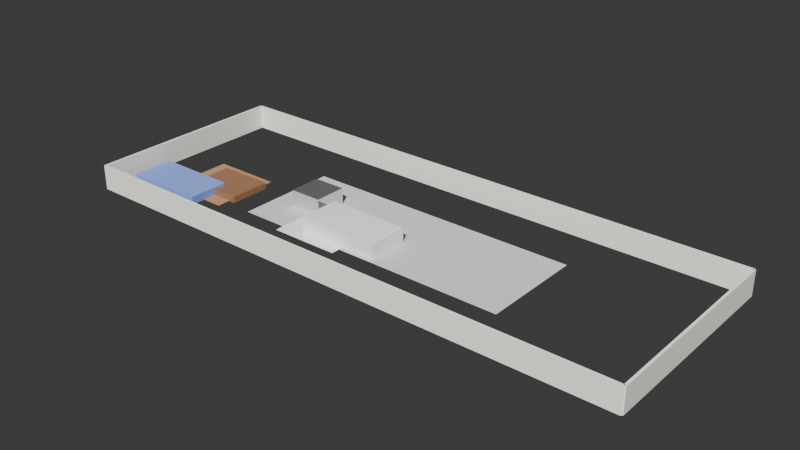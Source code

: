 # Source: boq_professional_cf300076-d529-4cf2-8a56-32e16628e532.blend  (saved by Blender 4.4.32; exported with 4.5.12 LTS)
import bpy
from mathutils import Matrix  # noqa: F401  (used for matrix-valued properties, if any)

bpy.ops.wm.read_factory_settings(use_empty=True)
scene = bpy.context.scene
scene.name = 'Scene'

# ---- collections
col_collection = bpy.data.collections.new('Collection'); scene.collection.children.link(col_collection)

# ---- materials (node trees are filled in below, after node groups)
mat_concrete = bpy.data.materials.new('Concrete')
mat_wallpaint = bpy.data.materials.new('WallPaint')
mat_floorwood = bpy.data.materials.new('FloorWood')
mat_fabricblue = bpy.data.materials.new('FabricBlue')
mat_furniturewood = bpy.data.materials.new('FurnitureWood')
mat_ceramicwhite = bpy.data.materials.new('CeramicWhite')
mat_kitchencounter = bpy.data.materials.new('KitchenCounter')
mat_metalsteel = bpy.data.materials.new('MetalSteel')

# ---- material node trees
mat_concrete.use_nodes = True; mat_concrete.node_tree.nodes.clear()
_N = mat_concrete.node_tree.nodes; _L = mat_concrete.node_tree.links
n0 = _N.new('ShaderNodeBsdfPrincipled'); n0.name = 'Principled BSDF'; n0.location = (0, 0)
n0.inputs[0].default_value = (0.6, 0.6, 0.6, 1.0)
n0.inputs[2].default_value = 0.8
n1 = _N.new('ShaderNodeOutputMaterial'); n1.name = 'Material Output'; n1.location = (0, 0)
_L.new(n0.outputs[0], n1.inputs[0])
n1.is_active_output = True
mat_wallpaint.use_nodes = True; mat_wallpaint.node_tree.nodes.clear()
_N = mat_wallpaint.node_tree.nodes; _L = mat_wallpaint.node_tree.links
n0 = _N.new('ShaderNodeBsdfPrincipled'); n0.name = 'Principled BSDF'; n0.location = (0, 0)
n0.inputs[0].default_value = (0.9, 0.87, 0.8, 1.0)
n0.inputs[2].default_value = 0.7
n1 = _N.new('ShaderNodeOutputMaterial'); n1.name = 'Material Output'; n1.location = (0, 0)
_L.new(n0.outputs[0], n1.inputs[0])
n1.is_active_output = True
mat_floorwood.use_nodes = True; mat_floorwood.node_tree.nodes.clear()
_N = mat_floorwood.node_tree.nodes; _L = mat_floorwood.node_tree.links
n0 = _N.new('ShaderNodeBsdfPrincipled'); n0.name = 'Principled BSDF'; n0.location = (0, 0)
n0.inputs[0].default_value = (0.45, 0.25, 0.12, 1.0)
n0.inputs[2].default_value = 0.4
n1 = _N.new('ShaderNodeOutputMaterial'); n1.name = 'Material Output'; n1.location = (0, 0)
_L.new(n0.outputs[0], n1.inputs[0])
n1.is_active_output = True
mat_fabricblue.use_nodes = True; mat_fabricblue.node_tree.nodes.clear()
_N = mat_fabricblue.node_tree.nodes; _L = mat_fabricblue.node_tree.links
n0 = _N.new('ShaderNodeBsdfPrincipled'); n0.name = 'Principled BSDF'; n0.location = (0, 0)
n0.inputs[0].default_value = (0.2, 0.3, 0.7, 1.0)
n0.inputs[2].default_value = 0.8
n1 = _N.new('ShaderNodeOutputMaterial'); n1.name = 'Material Output'; n1.location = (0, 0)
_L.new(n0.outputs[0], n1.inputs[0])
n1.is_active_output = True
mat_furniturewood.use_nodes = True; mat_furniturewood.node_tree.nodes.clear()
_N = mat_furniturewood.node_tree.nodes; _L = mat_furniturewood.node_tree.links
n0 = _N.new('ShaderNodeBsdfPrincipled'); n0.name = 'Principled BSDF'; n0.location = (0, 0)
n0.inputs[0].default_value = (0.3, 0.15, 0.08, 1.0)
n0.inputs[2].default_value = 0.3
n1 = _N.new('ShaderNodeOutputMaterial'); n1.name = 'Material Output'; n1.location = (0, 0)
_L.new(n0.outputs[0], n1.inputs[0])
n1.is_active_output = True
mat_ceramicwhite.use_nodes = True; mat_ceramicwhite.node_tree.nodes.clear()
_N = mat_ceramicwhite.node_tree.nodes; _L = mat_ceramicwhite.node_tree.links
n0 = _N.new('ShaderNodeBsdfPrincipled'); n0.name = 'Principled BSDF'; n0.location = (0, 0)
n0.inputs[0].default_value = (0.95, 0.95, 0.95, 1.0)
n0.inputs[2].default_value = 0.05
n1 = _N.new('ShaderNodeOutputMaterial'); n1.name = 'Material Output'; n1.location = (0, 0)
_L.new(n0.outputs[0], n1.inputs[0])
n1.is_active_output = True
mat_kitchencounter.use_nodes = True; mat_kitchencounter.node_tree.nodes.clear()
_N = mat_kitchencounter.node_tree.nodes; _L = mat_kitchencounter.node_tree.links
n0 = _N.new('ShaderNodeBsdfPrincipled'); n0.name = 'Principled BSDF'; n0.location = (0, 0)
n0.inputs[0].default_value = (0.9, 0.9, 0.9, 1.0)
n0.inputs[2].default_value = 0.1
n1 = _N.new('ShaderNodeOutputMaterial'); n1.name = 'Material Output'; n1.location = (0, 0)
_L.new(n0.outputs[0], n1.inputs[0])
n1.is_active_output = True
mat_metalsteel.use_nodes = True; mat_metalsteel.node_tree.nodes.clear()
_N = mat_metalsteel.node_tree.nodes; _L = mat_metalsteel.node_tree.links
n0 = _N.new('ShaderNodeBsdfPrincipled'); n0.name = 'Principled BSDF'; n0.location = (0, 0)
n0.inputs[1].default_value = 0.9
n0.inputs[2].default_value = 0.1
n1 = _N.new('ShaderNodeOutputMaterial'); n1.name = 'Material Output'; n1.location = (0, 0)
_L.new(n0.outputs[0], n1.inputs[0])
n1.is_active_output = True

# ---- world
world_world = bpy.data.worlds.new('World'); scene.world = world_world
world_world.use_nodes = True; world_world.node_tree.nodes.clear()
_N = world_world.node_tree.nodes; _L = world_world.node_tree.links
n0 = _N.new('ShaderNodeOutputWorld'); n0.name = 'World Output'; n0.location = (300, 300)
n1 = _N.new('ShaderNodeBackground'); n1.name = 'Background'; n1.location = (10, 300)
n1.inputs[0].default_value = (0.05088, 0.05088, 0.05088, 1.0)
_L.new(n1.outputs[0], n0.inputs[0])
n0.is_active_output = True
world_world.color = (0.05088, 0.05088, 0.05088)
world_world.sun_shadow_jitter_overblur = 0.0

# ---- cameras
cam_camera_001 = bpy.data.cameras.new('Camera.001')
cam_camera_001.lens = 35.0

# ---- lights
light_sun = bpy.data.lights.new('Sun', 'SUN')
light_sun.energy = 5.0

# ---- meshes
me_plane = bpy.data.meshes.new('Plane')
me_plane.from_pydata([(-0.5, -0.5, 0.0), (0.5, -0.5, 0.0), (-0.5, 0.5, 0.0), (0.5, 0.5, 0.0)], [], [(0, 1, 3, 2)])
_uv = me_plane.uv_layers.new(name='UVMap')
_uv.uv.foreach_set('vector', [0.0, 0.0, 1.0, 0.0, 1.0, 1.0, 0.0, 1.0])
me_plane.materials.append(mat_concrete)
me_plane.update()
me_cube_001 = bpy.data.meshes.new('Cube.001')
me_cube_001.from_pydata([(-1.0, -1.0, -1.0), (-1.0, -1.0, 1.0), (-1.0, 1.0, -1.0), (-1.0, 1.0, 1.0), (1.0, -1.0, -1.0), (1.0, -1.0, 1.0), (1.0, 1.0, -1.0), (1.0, 1.0, 1.0)], [], [(0, 1, 3, 2), (2, 3, 7, 6), (6, 7, 5, 4), (4, 5, 1, 0), (2, 6, 4, 0), (7, 3, 1, 5)])
_uv = me_cube_001.uv_layers.new(name='UVMap')
_uv.uv.foreach_set('vector', [0.375, 0.0, 0.625, 0.0, 0.625, 0.25, 0.375, 0.25, 0.375, 0.25, 0.625, 0.25, 0.625, 0.5, 0.375, 0.5, 0.375, 0.5, 0.625, 0.5, 0.625, 0.75, 0.375, 0.75, 0.375, 0.75, 0.625, 0.75, 0.625, 1.0, 0.375, 1.0, 0.125, 0.5, 0.375, 0.5, 0.375, 0.75, 0.125, 0.75, 0.625, 0.5, 0.875, 0.5, 0.875, 0.75, 0.625, 0.75])
me_cube_001.materials.append(mat_wallpaint)
me_cube_001.update()
me_cube_002 = bpy.data.meshes.new('Cube.002')
me_cube_002.from_pydata([(-1.0, -1.0, -1.0), (-1.0, -1.0, 1.0), (-1.0, 1.0, -1.0), (-1.0, 1.0, 1.0), (1.0, -1.0, -1.0), (1.0, -1.0, 1.0), (1.0, 1.0, -1.0), (1.0, 1.0, 1.0)], [], [(0, 1, 3, 2), (2, 3, 7, 6), (6, 7, 5, 4), (4, 5, 1, 0), (2, 6, 4, 0), (7, 3, 1, 5)])
_uv = me_cube_002.uv_layers.new(name='UVMap')
_uv.uv.foreach_set('vector', [0.375, 0.0, 0.625, 0.0, 0.625, 0.25, 0.375, 0.25, 0.375, 0.25, 0.625, 0.25, 0.625, 0.5, 0.375, 0.5, 0.375, 0.5, 0.625, 0.5, 0.625, 0.75, 0.375, 0.75, 0.375, 0.75, 0.625, 0.75, 0.625, 1.0, 0.375, 1.0, 0.125, 0.5, 0.375, 0.5, 0.375, 0.75, 0.125, 0.75, 0.625, 0.5, 0.875, 0.5, 0.875, 0.75, 0.625, 0.75])
me_cube_002.materials.append(mat_wallpaint)
me_cube_002.update()
me_cube_003 = bpy.data.meshes.new('Cube.003')
me_cube_003.from_pydata([(-1.0, -1.0, -1.0), (-1.0, -1.0, 1.0), (-1.0, 1.0, -1.0), (-1.0, 1.0, 1.0), (1.0, -1.0, -1.0), (1.0, -1.0, 1.0), (1.0, 1.0, -1.0), (1.0, 1.0, 1.0)], [], [(0, 1, 3, 2), (2, 3, 7, 6), (6, 7, 5, 4), (4, 5, 1, 0), (2, 6, 4, 0), (7, 3, 1, 5)])
_uv = me_cube_003.uv_layers.new(name='UVMap')
_uv.uv.foreach_set('vector', [0.375, 0.0, 0.625, 0.0, 0.625, 0.25, 0.375, 0.25, 0.375, 0.25, 0.625, 0.25, 0.625, 0.5, 0.375, 0.5, 0.375, 0.5, 0.625, 0.5, 0.625, 0.75, 0.375, 0.75, 0.375, 0.75, 0.625, 0.75, 0.625, 1.0, 0.375, 1.0, 0.125, 0.5, 0.375, 0.5, 0.375, 0.75, 0.125, 0.75, 0.625, 0.5, 0.875, 0.5, 0.875, 0.75, 0.625, 0.75])
me_cube_003.materials.append(mat_wallpaint)
me_cube_003.update()
me_cube_004 = bpy.data.meshes.new('Cube.004')
me_cube_004.from_pydata([(-1.0, -1.0, -1.0), (-1.0, -1.0, 1.0), (-1.0, 1.0, -1.0), (-1.0, 1.0, 1.0), (1.0, -1.0, -1.0), (1.0, -1.0, 1.0), (1.0, 1.0, -1.0), (1.0, 1.0, 1.0)], [], [(0, 1, 3, 2), (2, 3, 7, 6), (6, 7, 5, 4), (4, 5, 1, 0), (2, 6, 4, 0), (7, 3, 1, 5)])
_uv = me_cube_004.uv_layers.new(name='UVMap')
_uv.uv.foreach_set('vector', [0.375, 0.0, 0.625, 0.0, 0.625, 0.25, 0.375, 0.25, 0.375, 0.25, 0.625, 0.25, 0.625, 0.5, 0.375, 0.5, 0.375, 0.5, 0.625, 0.5, 0.625, 0.75, 0.375, 0.75, 0.375, 0.75, 0.625, 0.75, 0.625, 1.0, 0.375, 1.0, 0.125, 0.5, 0.375, 0.5, 0.375, 0.75, 0.125, 0.75, 0.625, 0.5, 0.875, 0.5, 0.875, 0.75, 0.625, 0.75])
me_cube_004.materials.append(mat_wallpaint)
me_cube_004.update()
me_plane_001 = bpy.data.meshes.new('Plane.001')
me_plane_001.from_pydata([(-0.5, -0.5, 0.0), (0.5, -0.5, 0.0), (-0.5, 0.5, 0.0), (0.5, 0.5, 0.0)], [], [(0, 1, 3, 2)])
_uv = me_plane_001.uv_layers.new(name='UVMap')
_uv.uv.foreach_set('vector', [0.0, 0.0, 1.0, 0.0, 1.0, 1.0, 0.0, 1.0])
me_plane_001.materials.append(mat_floorwood)
me_plane_001.update()
me_cube_005 = bpy.data.meshes.new('Cube.005')
me_cube_005.from_pydata([(-1.0, -1.0, -1.0), (-1.0, -1.0, 1.0), (-1.0, 1.0, -1.0), (-1.0, 1.0, 1.0), (1.0, -1.0, -1.0), (1.0, -1.0, 1.0), (1.0, 1.0, -1.0), (1.0, 1.0, 1.0)], [], [(0, 1, 3, 2), (2, 3, 7, 6), (6, 7, 5, 4), (4, 5, 1, 0), (2, 6, 4, 0), (7, 3, 1, 5)])
_uv = me_cube_005.uv_layers.new(name='UVMap')
_uv.uv.foreach_set('vector', [0.375, 0.0, 0.625, 0.0, 0.625, 0.25, 0.375, 0.25, 0.375, 0.25, 0.625, 0.25, 0.625, 0.5, 0.375, 0.5, 0.375, 0.5, 0.625, 0.5, 0.625, 0.75, 0.375, 0.75, 0.375, 0.75, 0.625, 0.75, 0.625, 1.0, 0.375, 1.0, 0.125, 0.5, 0.375, 0.5, 0.375, 0.75, 0.125, 0.75, 0.625, 0.5, 0.875, 0.5, 0.875, 0.75, 0.625, 0.75])
me_cube_005.materials.append(mat_fabricblue)
me_cube_005.update()
me_cube_006 = bpy.data.meshes.new('Cube.006')
me_cube_006.from_pydata([(-1.0, -1.0, -1.0), (-1.0, -1.0, 1.0), (-1.0, 1.0, -1.0), (-1.0, 1.0, 1.0), (1.0, -1.0, -1.0), (1.0, -1.0, 1.0), (1.0, 1.0, -1.0), (1.0, 1.0, 1.0)], [], [(0, 1, 3, 2), (2, 3, 7, 6), (6, 7, 5, 4), (4, 5, 1, 0), (2, 6, 4, 0), (7, 3, 1, 5)])
_uv = me_cube_006.uv_layers.new(name='UVMap')
_uv.uv.foreach_set('vector', [0.375, 0.0, 0.625, 0.0, 0.625, 0.25, 0.375, 0.25, 0.375, 0.25, 0.625, 0.25, 0.625, 0.5, 0.375, 0.5, 0.375, 0.5, 0.625, 0.5, 0.625, 0.75, 0.375, 0.75, 0.375, 0.75, 0.625, 0.75, 0.625, 1.0, 0.375, 1.0, 0.125, 0.5, 0.375, 0.5, 0.375, 0.75, 0.125, 0.75, 0.625, 0.5, 0.875, 0.5, 0.875, 0.75, 0.625, 0.75])
me_cube_006.materials.append(mat_furniturewood)
me_cube_006.update()
me_plane_002 = bpy.data.meshes.new('Plane.002')
me_plane_002.from_pydata([(-0.5, -0.5, 0.0), (0.5, -0.5, 0.0), (-0.5, 0.5, 0.0), (0.5, 0.5, 0.0)], [], [(0, 1, 3, 2)])
_uv = me_plane_002.uv_layers.new(name='UVMap')
_uv.uv.foreach_set('vector', [0.0, 0.0, 1.0, 0.0, 1.0, 1.0, 0.0, 1.0])
me_plane_002.materials.append(mat_ceramicwhite)
me_plane_002.update()
me_cube_007 = bpy.data.meshes.new('Cube.007')
me_cube_007.from_pydata([(-1.0, -1.0, -1.0), (-1.0, -1.0, 1.0), (-1.0, 1.0, -1.0), (-1.0, 1.0, 1.0), (1.0, -1.0, -1.0), (1.0, -1.0, 1.0), (1.0, 1.0, -1.0), (1.0, 1.0, 1.0)], [], [(0, 1, 3, 2), (2, 3, 7, 6), (6, 7, 5, 4), (4, 5, 1, 0), (2, 6, 4, 0), (7, 3, 1, 5)])
_uv = me_cube_007.uv_layers.new(name='UVMap')
_uv.uv.foreach_set('vector', [0.375, 0.0, 0.625, 0.0, 0.625, 0.25, 0.375, 0.25, 0.375, 0.25, 0.625, 0.25, 0.625, 0.5, 0.375, 0.5, 0.375, 0.5, 0.625, 0.5, 0.625, 0.75, 0.375, 0.75, 0.375, 0.75, 0.625, 0.75, 0.625, 1.0, 0.375, 1.0, 0.125, 0.5, 0.375, 0.5, 0.375, 0.75, 0.125, 0.75, 0.625, 0.5, 0.875, 0.5, 0.875, 0.75, 0.625, 0.75])
me_cube_007.materials.append(mat_kitchencounter)
me_cube_007.update()
me_cube_008 = bpy.data.meshes.new('Cube.008')
me_cube_008.from_pydata([(-1.0, -1.0, -1.0), (-1.0, -1.0, 1.0), (-1.0, 1.0, -1.0), (-1.0, 1.0, 1.0), (1.0, -1.0, -1.0), (1.0, -1.0, 1.0), (1.0, 1.0, -1.0), (1.0, 1.0, 1.0)], [], [(0, 1, 3, 2), (2, 3, 7, 6), (6, 7, 5, 4), (4, 5, 1, 0), (2, 6, 4, 0), (7, 3, 1, 5)])
_uv = me_cube_008.uv_layers.new(name='UVMap')
_uv.uv.foreach_set('vector', [0.375, 0.0, 0.625, 0.0, 0.625, 0.25, 0.375, 0.25, 0.375, 0.25, 0.625, 0.25, 0.625, 0.5, 0.375, 0.5, 0.375, 0.5, 0.625, 0.5, 0.625, 0.75, 0.375, 0.75, 0.375, 0.75, 0.625, 0.75, 0.625, 1.0, 0.375, 1.0, 0.125, 0.5, 0.375, 0.5, 0.375, 0.75, 0.125, 0.75, 0.625, 0.5, 0.875, 0.5, 0.875, 0.75, 0.625, 0.75])
me_cube_008.materials.append(mat_metalsteel)
me_cube_008.update()

# ---- objects
ob_foundation = bpy.data.objects.new('Foundation', me_plane)
ob_exteriorwall_north = bpy.data.objects.new('ExteriorWall_North', me_cube_001)
ob_exteriorwall_south = bpy.data.objects.new('ExteriorWall_South', me_cube_002)
ob_exteriorwall_east = bpy.data.objects.new('ExteriorWall_East', me_cube_003)
ob_exteriorwall_west = bpy.data.objects.new('ExteriorWall_West', me_cube_004)
ob_floor_living_room_1 = bpy.data.objects.new('Floor_living_room_1', me_plane_001)
ob_sofa_living_room_1 = bpy.data.objects.new('Sofa_living_room_1', me_cube_005)
ob_coffeetable_living_room_1 = bpy.data.objects.new('CoffeeTable_living_room_1', me_cube_006)
ob_floor_kitchen_3 = bpy.data.objects.new('Floor_kitchen_3', me_plane_002)
ob_counter_kitchen_3 = bpy.data.objects.new('Counter_kitchen_3', me_cube_007)
ob_fridge_kitchen_3 = bpy.data.objects.new('Fridge_kitchen_3', me_cube_008)
ob_sun = bpy.data.objects.new('Sun', light_sun)
ob_camera = bpy.data.objects.new('Camera', cam_camera_001)

# ---- transforms, parenting, visibility, modifiers, constraints
ob_foundation.location = (34.64, 12.66, 0.0)
ob_foundation.scale = (34.64, 12.66, 1.0)
ob_exteriorwall_north.location = (34.64, 25.32, 1.5)
ob_exteriorwall_north.scale = (34.64, 0.15, 1.5)
ob_exteriorwall_south.location = (34.64, 0.0, 1.5)
ob_exteriorwall_south.scale = (34.64, 0.15, 1.5)
ob_exteriorwall_east.location = (69.28, 12.66, 1.5)
ob_exteriorwall_east.scale = (0.15, 12.66, 1.5)
ob_exteriorwall_west.location = (0.0, 12.66, 1.5)
ob_exteriorwall_west.scale = (0.15, 12.66, 1.5)
ob_floor_living_room_1.location = (9.42, 9.42, 0.05)
ob_floor_living_room_1.scale = (8.42, 8.42, 1.0)
ob_sofa_living_room_1.location = (6.052, 6.052, 0.5)
ob_sofa_living_room_1.scale = (5.052, 2.526, 0.5)
ob_coffeetable_living_room_1.location = (11.1, 9.42, 0.4)
ob_coffeetable_living_room_1.scale = (3.368, 2.526, 0.4)
ob_floor_kitchen_3.location = (27.26, 9.42, 0.05)
ob_floor_kitchen_3.scale = (8.42, 8.42, 1.0)
ob_counter_kitchen_3.location = (30.63, 9.42, 0.9)
ob_counter_kitchen_3.scale = (5.052, 2.526, 0.9)
ob_fridge_kitchen_3.location = (22.21, 12.79, 1.0)
ob_fridge_kitchen_3.scale = (2.021, 2.021, 1.0)
ob_sun.location = (34.64, 12.66, 20.0)
ob_sun.rotation_euler = (0.8, 0.0, 0.5)
ob_camera.location = (79.28, 12.66, 8.0)
ob_camera.rotation_euler = (1.1, 0.0, 1.57)

# ---- collection membership
col_collection.objects.link(ob_foundation)
col_collection.objects.link(ob_exteriorwall_north)
col_collection.objects.link(ob_exteriorwall_south)
col_collection.objects.link(ob_exteriorwall_east)
col_collection.objects.link(ob_exteriorwall_west)
col_collection.objects.link(ob_floor_living_room_1)
col_collection.objects.link(ob_sofa_living_room_1)
col_collection.objects.link(ob_coffeetable_living_room_1)
col_collection.objects.link(ob_floor_kitchen_3)
col_collection.objects.link(ob_counter_kitchen_3)
col_collection.objects.link(ob_fridge_kitchen_3)
col_collection.objects.link(ob_sun)
col_collection.objects.link(ob_camera)

# ---- scene / render settings (as saved in the file)
scene.frame_start = 1; scene.frame_end = 250; scene.frame_set(1)
scene.render.engine = 'CYCLES'
scene.cycles.samples = 1024
bpy.context.view_layer.update()

# ---- added for rendering (the .blend has no active camera): camera
cam_auto = bpy.data.cameras.new('AutoCamera')
cam_auto.lens = 50.0
cam_auto.sensor_width = 36.0
cam_auto.clip_end = 1204.99
ob_auto_camera = bpy.data.objects.new('AutoCamera', cam_auto)
scene.collection.objects.link(ob_auto_camera)
ob_auto_camera.location = (103.302, -69.7325, 56.4285)
ob_auto_camera.rotation_euler = (1.09748, -7.21219e-08, 0.694738)
scene.camera = ob_auto_camera
bpy.context.view_layer.update()
